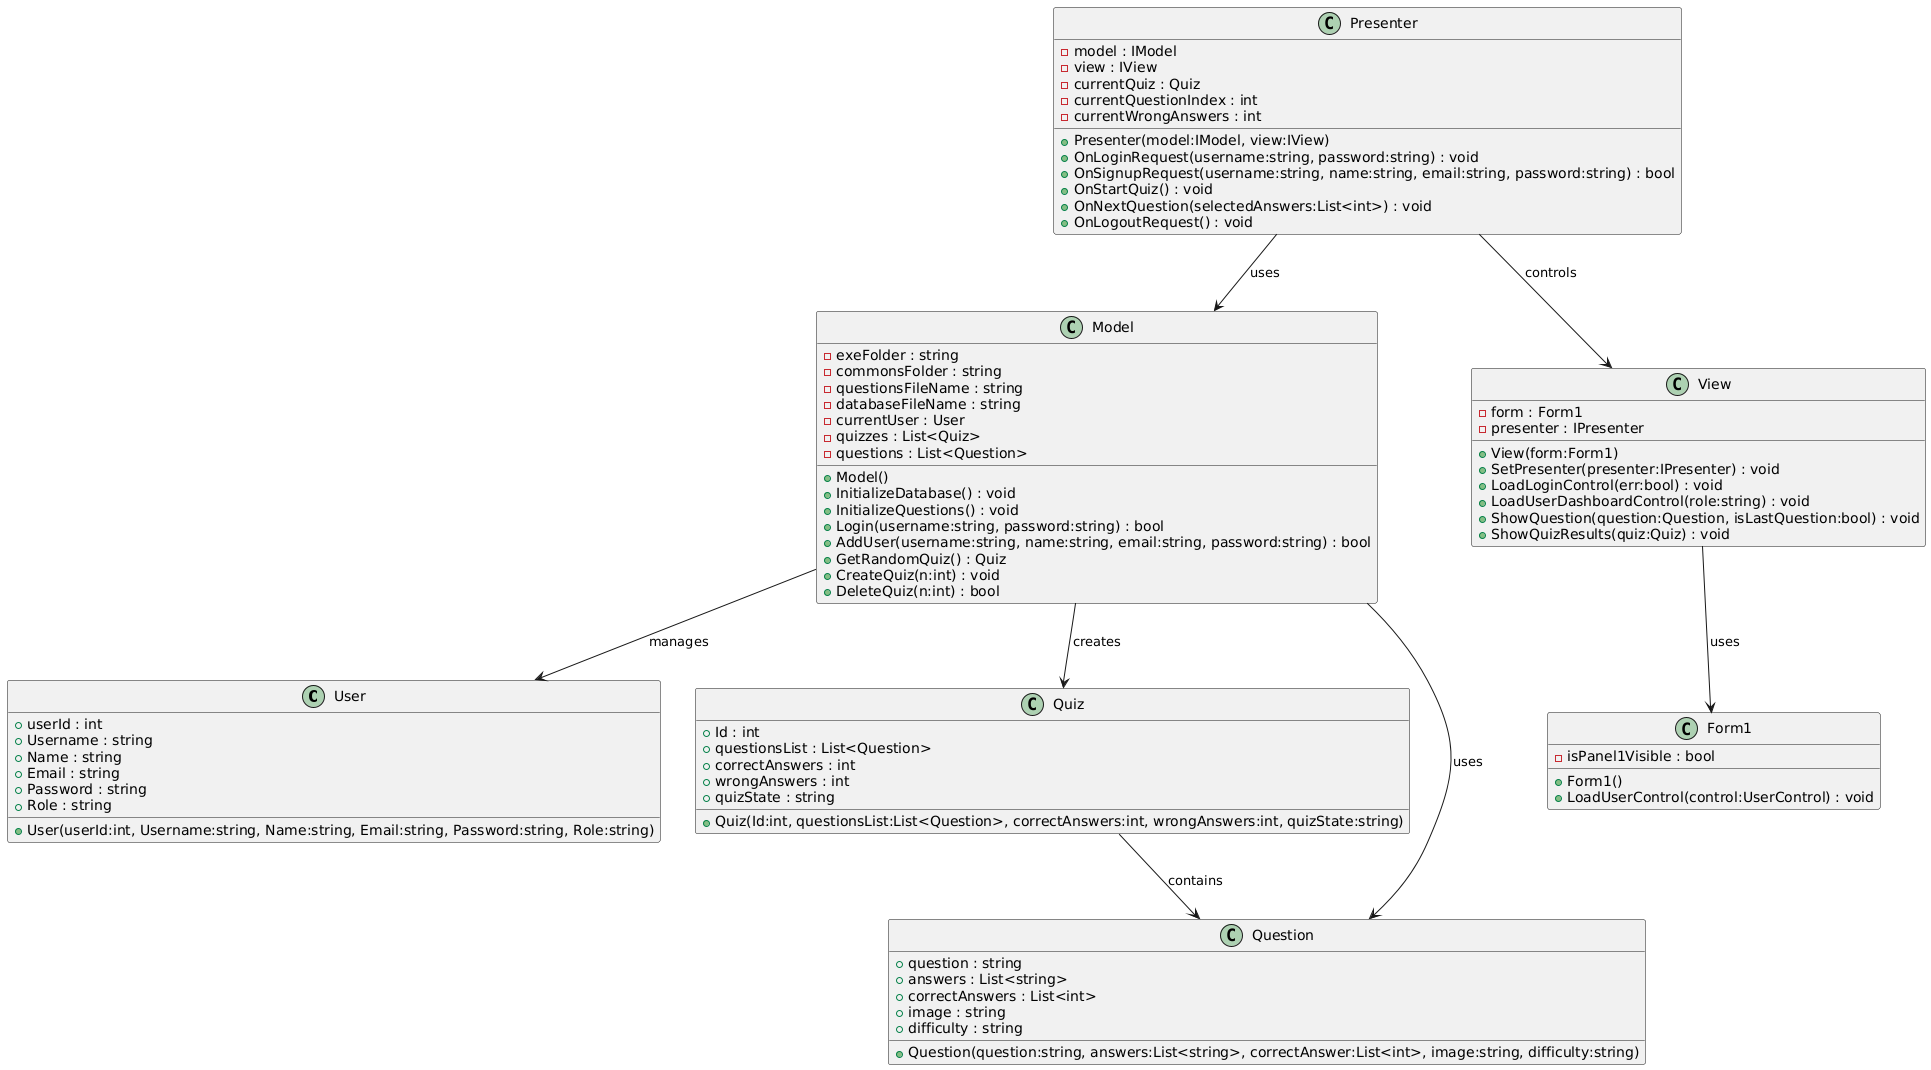

The diagram above was rendered by PlantUML. Its source (embedded in the PNG):
@startuml
class User {
  +userId : int
  +Username : string
  +Name : string
  +Email : string
  +Password : string
  +Role : string
  +User(userId:int, Username:string, Name:string, Email:string, Password:string, Role:string)
}

class Quiz {
  +Id : int
  +questionsList : List<Question>
  +correctAnswers : int
  +wrongAnswers : int
  +quizState : string
  +Quiz(Id:int, questionsList:List<Question>, correctAnswers:int, wrongAnswers:int, quizState:string)
}

class Question {
  +question : string
  +answers : List<string>
  +correctAnswers : List<int>
  +image : string
  +difficulty : string
  +Question(question:string, answers:List<string>, correctAnswer:List<int>, image:string, difficulty:string)
}

class Model {
  -exeFolder : string
  -commonsFolder : string
  -questionsFileName : string
  -databaseFileName : string
  -currentUser : User
  -quizzes : List<Quiz>
  -questions : List<Question>
  +Model()
  +InitializeDatabase() : void
  +InitializeQuestions() : void
  +Login(username:string, password:string) : bool
  +AddUser(username:string, name:string, email:string, password:string) : bool
  +GetRandomQuiz() : Quiz
  +CreateQuiz(n:int) : void
  +DeleteQuiz(n:int) : bool
}

class Presenter {
  -model : IModel
  -view : IView
  -currentQuiz : Quiz
  -currentQuestionIndex : int
  -currentWrongAnswers : int
  +Presenter(model:IModel, view:IView)
  +OnLoginRequest(username:string, password:string) : void
  +OnSignupRequest(username:string, name:string, email:string, password:string) : bool
  +OnStartQuiz() : void
  +OnNextQuestion(selectedAnswers:List<int>) : void
  +OnLogoutRequest() : void
}

class View {
  -form : Form1
  -presenter : IPresenter
  +View(form:Form1)
  +SetPresenter(presenter:IPresenter) : void
  +LoadLoginControl(err:bool) : void
  +LoadUserDashboardControl(role:string) : void
  +ShowQuestion(question:Question, isLastQuestion:bool) : void
  +ShowQuizResults(quiz:Quiz) : void
}

class Form1 {
  -isPanel1Visible : bool
  +Form1()
  +LoadUserControl(control:UserControl) : void
}

Model --> User : manages
Model --> Quiz : creates
Model --> Question : uses
Quiz --> Question : contains
Presenter --> Model : uses
Presenter --> View : controls
View --> Form1 : uses
@enduml